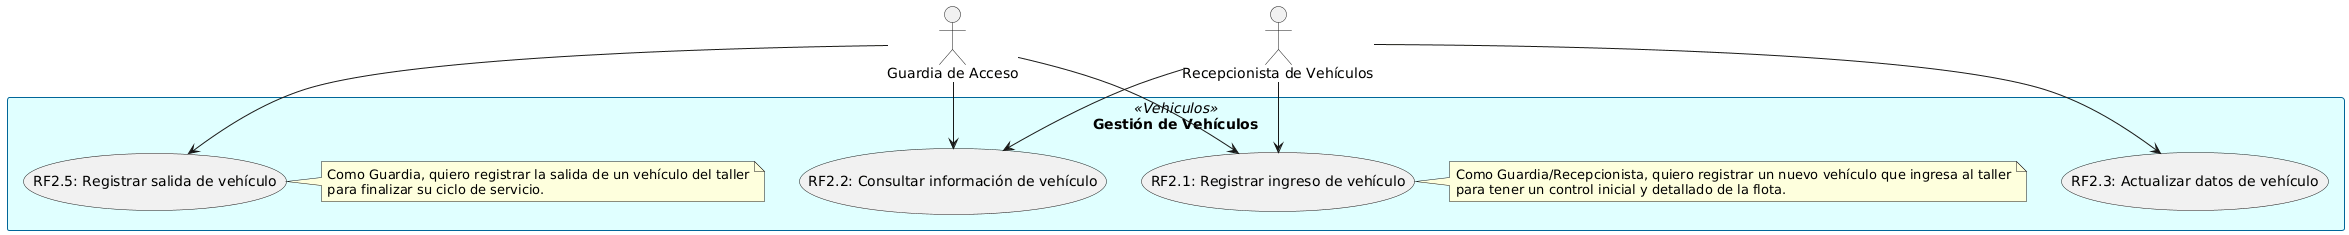

The diagram above was rendered by PlantUML. Its source (embedded in the PNG):
@startuml
skinparam rectangle {
    BackgroundColor<<Vehiculos>> LightCyan
    BorderColor<<Vehiculos>> #006699
}
skinparam usecase {
    BackgroundColor<<RF2>> White
    BorderColor<<RF2>> #006699
}

actor "Guardia de Acceso" as guardia
actor "Recepcionista de Vehículos" as recep

rectangle "Gestión de Vehículos" <<Vehiculos>> {
    usecase "RF2.1: Registrar ingreso de vehículo" as reg_ingreso
    usecase "RF2.5: Registrar salida de vehículo" as reg_salida
    usecase "RF2.2: Consultar información de vehículo" as cons_vehiculo
    usecase "RF2.3: Actualizar datos de vehículo" as act_datos

    note right of reg_ingreso
    Como Guardia/Recepcionista, quiero registrar un nuevo vehículo que ingresa al taller
    para tener un control inicial y detallado de la flota.
    end note

    note right of reg_salida
    Como Guardia, quiero registrar la salida de un vehículo del taller
    para finalizar su ciclo de servicio.
    end note
}

guardia --> reg_ingreso
recep --> reg_ingreso
guardia --> reg_salida
recep --> act_datos
guardia --> cons_vehiculo
recep --> cons_vehiculo
@enduml